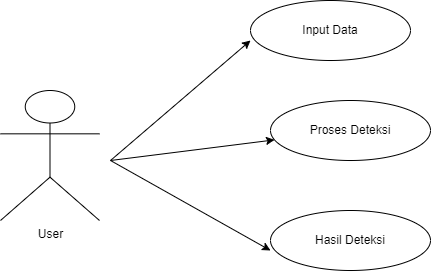

The diagram above was exported from draw.io. Its source (the exported page's mxGraphModel, read from the mxfile embedded in the PNG):
<mxGraphModel dx="458" dy="428" grid="1" gridSize="10" guides="1" tooltips="1" connect="1" arrows="1" fold="1" page="1" pageScale="1" pageWidth="827" pageHeight="1169" math="0" shadow="0">
  <root>
    <mxCell id="0" />
    <mxCell id="1" parent="0" />
    <mxCell id="2" value="User" style="shape=umlActor;verticalLabelPosition=bottom;verticalAlign=top;html=1;outlineConnect=0;" vertex="1" parent="1">
      <mxGeometry x="50" y="890" width="99" height="130" as="geometry" />
    </mxCell>
    <mxCell id="3" value="Input Data" style="ellipse;whiteSpace=wrap;html=1;" vertex="1" parent="1">
      <mxGeometry x="300" y="800" width="160" height="60" as="geometry" />
    </mxCell>
    <mxCell id="4" value="Proses Deteksi" style="ellipse;whiteSpace=wrap;html=1;" vertex="1" parent="1">
      <mxGeometry x="320" y="900" width="160" height="60" as="geometry" />
    </mxCell>
    <mxCell id="5" value="Hasil Deteksi" style="ellipse;whiteSpace=wrap;html=1;" vertex="1" parent="1">
      <mxGeometry x="320" y="1010" width="160" height="60" as="geometry" />
    </mxCell>
    <mxCell id="6" value="" style="endArrow=classic;html=1;rounded=0;" edge="1" parent="1">
      <mxGeometry width="50" height="50" relative="1" as="geometry">
        <mxPoint x="160" y="960" as="sourcePoint" />
        <mxPoint x="300" y="840" as="targetPoint" />
      </mxGeometry>
    </mxCell>
    <mxCell id="7" value="" style="endArrow=classic;html=1;rounded=0;" edge="1" target="4" parent="1">
      <mxGeometry width="50" height="50" relative="1" as="geometry">
        <mxPoint x="160" y="960" as="sourcePoint" />
        <mxPoint x="300" y="840" as="targetPoint" />
      </mxGeometry>
    </mxCell>
    <mxCell id="8" value="" style="endArrow=classic;html=1;rounded=0;entryX=0;entryY=0.5;entryDx=0;entryDy=0;" edge="1" parent="1">
      <mxGeometry width="50" height="50" relative="1" as="geometry">
        <mxPoint x="160" y="960" as="sourcePoint" />
        <mxPoint x="320" y="1050" as="targetPoint" />
      </mxGeometry>
    </mxCell>
  </root>
</mxGraphModel>